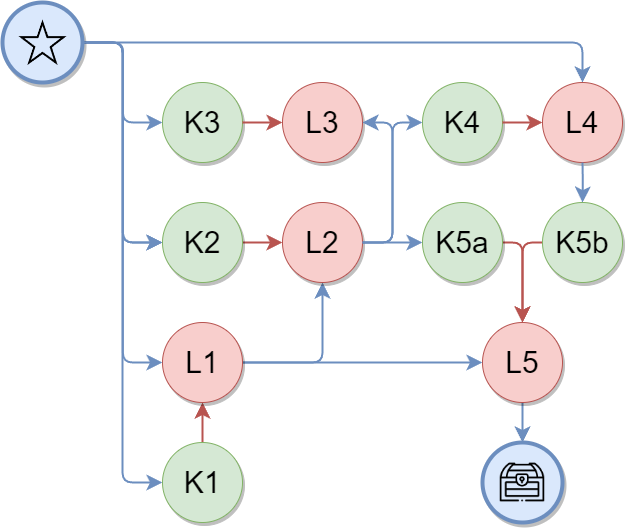

The diagram above was exported from draw.io. Its source (the exported page's mxGraphModel, read from the mxfile embedded in the PNG):
<mxGraphModel dx="1728" dy="977" grid="1" gridSize="10" guides="1" tooltips="1" connect="1" arrows="1" fold="1" page="1" pageScale="1.5" pageWidth="1169" pageHeight="826" background="none" math="0" shadow="0">
  <root>
    <mxCell id="0" style=";html=1;" />
    <mxCell id="1" style=";html=1;" parent="0" />
    <mxCell id="f0bcc99304e6f5a-9" style="edgeStyle=elbowEdgeStyle;html=1;startSize=10;endArrow=classic;endFill=1;endSize=10;strokeColor=#6c8ebf;strokeWidth=2;fontSize=12;fillColor=#dae8fc;" parent="1" source="f0bcc99304e6f5a-1" target="f0bcc99304e6f5a-2" edge="1">
      <mxGeometry relative="1" as="geometry">
        <mxPoint x="130" y="389" as="sourcePoint" />
        <mxPoint x="440" y="449" as="targetPoint" />
        <Array as="points">
          <mxPoint x="400" y="520" />
        </Array>
      </mxGeometry>
    </mxCell>
    <mxCell id="f0bcc99304e6f5a-16" style="edgeStyle=elbowEdgeStyle;html=1;startSize=10;endFill=1;endSize=10;strokeWidth=2;fontSize=12;fillColor=#dae8fc;strokeColor=#6c8ebf;" parent="1" source="f0bcc99304e6f5a-1" target="f0bcc99304e6f5a-3" edge="1">
      <mxGeometry relative="1" as="geometry">
        <mxPoint x="130" y="389" as="sourcePoint" />
        <mxPoint x="680" y="79" as="targetPoint" />
        <Array as="points">
          <mxPoint x="860" y="280" />
        </Array>
      </mxGeometry>
    </mxCell>
    <mxCell id="f0bcc99304e6f5a-10" style="edgeStyle=none;curved=1;html=1;startSize=10;endFill=1;endSize=10;strokeWidth=2;fontSize=12;fillColor=#f8cecc;strokeColor=#b85450;" parent="1" source="f0bcc99304e6f5a-2" target="f0bcc99304e6f5a-6" edge="1">
      <mxGeometry relative="1" as="geometry" />
    </mxCell>
    <mxCell id="f0bcc99304e6f5a-11" style="edgeStyle=elbowEdgeStyle;html=1;startSize=10;endFill=1;endSize=10;strokeWidth=2;fontSize=12;fillColor=#dae8fc;strokeColor=#6c8ebf;" parent="1" source="f0bcc99304e6f5a-6" target="f0bcc99304e6f5a-5" edge="1">
      <mxGeometry relative="1" as="geometry">
        <Array as="points">
          <mxPoint x="600" y="600" />
        </Array>
      </mxGeometry>
    </mxCell>
    <mxCell id="f0bcc99304e6f5a-2" value="K1" style="ellipse;whiteSpace=wrap;html=1;rounded=0;shadow=1;strokeColor=#82b366;strokeWidth=1;fontSize=30;align=center;fillColor=#d5e8d4;" parent="1" vertex="1">
      <mxGeometry x="440" y="680" width="80" height="80" as="geometry" />
    </mxCell>
    <mxCell id="f0bcc99304e6f5a-3" value="L4" style="ellipse;whiteSpace=wrap;html=1;rounded=0;shadow=1;strokeColor=#b85450;strokeWidth=1;fontSize=30;align=center;fillColor=#f8cecc;" parent="1" vertex="1">
      <mxGeometry x="820" y="320" width="80" height="80" as="geometry" />
    </mxCell>
    <mxCell id="f0bcc99304e6f5a-15" style="edgeStyle=elbowEdgeStyle;html=1;startSize=10;endFill=1;endSize=10;strokeWidth=2;fontSize=12;fillColor=#dae8fc;strokeColor=#6c8ebf;elbow=vertical;" parent="1" source="f0bcc99304e6f5a-4" target="f0bcc99304e6f5a-8" edge="1">
      <mxGeometry relative="1" as="geometry">
        <Array as="points">
          <mxPoint x="800" y="660" />
        </Array>
      </mxGeometry>
    </mxCell>
    <mxCell id="f0bcc99304e6f5a-4" value="L5" style="ellipse;whiteSpace=wrap;html=1;rounded=0;shadow=1;strokeColor=#b85450;strokeWidth=1;fontSize=30;align=center;fillColor=#f8cecc;" parent="1" vertex="1">
      <mxGeometry x="760" y="560" width="80" height="80" as="geometry" />
    </mxCell>
    <mxCell id="f0bcc99304e6f5a-12" style="edgeStyle=elbowEdgeStyle;html=1;startSize=10;endFill=1;endSize=10;strokeWidth=2;fontSize=12;fillColor=#dae8fc;strokeColor=#6c8ebf;" parent="1" source="f0bcc99304e6f5a-5" target="f0bcc99304e6f5a-7" edge="1">
      <mxGeometry relative="1" as="geometry">
        <Array as="points">
          <mxPoint x="690" y="480" />
        </Array>
      </mxGeometry>
    </mxCell>
    <mxCell id="f0bcc99304e6f5a-5" value="L2" style="ellipse;whiteSpace=wrap;html=1;rounded=0;shadow=1;strokeColor=#b85450;strokeWidth=1;fontSize=30;align=center;fillColor=#f8cecc;" parent="1" vertex="1">
      <mxGeometry x="560" y="440" width="80" height="80" as="geometry" />
    </mxCell>
    <mxCell id="f0bcc99304e6f5a-14" style="edgeStyle=elbowEdgeStyle;html=1;startSize=10;endFill=1;endSize=10;strokeWidth=2;fontSize=12;fillColor=#dae8fc;strokeColor=#6c8ebf;" parent="1" source="f0bcc99304e6f5a-6" target="f0bcc99304e6f5a-4" edge="1">
      <mxGeometry relative="1" as="geometry">
        <Array as="points">
          <mxPoint x="640" y="600" />
        </Array>
      </mxGeometry>
    </mxCell>
    <mxCell id="f0bcc99304e6f5a-6" value="L1" style="ellipse;whiteSpace=wrap;html=1;rounded=0;shadow=1;strokeColor=#b85450;strokeWidth=1;fontSize=30;align=center;fillColor=#f8cecc;" parent="1" vertex="1">
      <mxGeometry x="440" y="560" width="80" height="80" as="geometry" />
    </mxCell>
    <mxCell id="f0bcc99304e6f5a-13" style="edgeStyle=elbowEdgeStyle;html=1;startSize=10;endFill=1;endSize=10;strokeWidth=2;fontSize=12;fillColor=#f8cecc;strokeColor=#b85450;" parent="1" source="f0bcc99304e6f5a-7" target="f0bcc99304e6f5a-4" edge="1">
      <mxGeometry relative="1" as="geometry">
        <Array as="points">
          <mxPoint x="800" y="480" />
        </Array>
      </mxGeometry>
    </mxCell>
    <mxCell id="f0bcc99304e6f5a-7" value="K5a" style="ellipse;whiteSpace=wrap;html=1;rounded=0;shadow=1;strokeColor=#82b366;strokeWidth=1;fontSize=30;align=center;fillColor=#d5e8d4;" parent="1" vertex="1">
      <mxGeometry x="700" y="440" width="80" height="80" as="geometry" />
    </mxCell>
    <mxCell id="ld_qechKvdV4M9Mnhfdz-6" style="edgeStyle=elbowEdgeStyle;html=1;startSize=10;endArrow=classic;endFill=1;endSize=10;strokeColor=#6c8ebf;strokeWidth=2;fontSize=12;fillColor=#dae8fc;" edge="1" parent="1" source="f0bcc99304e6f5a-1" target="f0bcc99304e6f5a-6">
      <mxGeometry relative="1" as="geometry">
        <mxPoint x="130" y="389" as="sourcePoint" />
        <mxPoint x="440" y="559" as="targetPoint" />
      </mxGeometry>
    </mxCell>
    <mxCell id="ld_qechKvdV4M9Mnhfdz-11" style="edgeStyle=elbowEdgeStyle;html=1;startSize=10;endArrow=classic;endFill=1;endSize=10;strokeColor=#6c8ebf;strokeWidth=2;fontSize=12;fillColor=#dae8fc;" edge="1" parent="1" source="f0bcc99304e6f5a-1" target="ld_qechKvdV4M9Mnhfdz-10">
      <mxGeometry relative="1" as="geometry">
        <mxPoint x="130" y="389" as="sourcePoint" />
        <mxPoint x="440" y="339" as="targetPoint" />
      </mxGeometry>
    </mxCell>
    <mxCell id="ld_qechKvdV4M9Mnhfdz-12" style="edgeStyle=elbowEdgeStyle;html=1;startSize=10;endFill=1;endSize=10;strokeWidth=2;fontSize=12;fillColor=#f8cecc;strokeColor=#b85450;" edge="1" parent="1" source="ld_qechKvdV4M9Mnhfdz-10" target="f0bcc99304e6f5a-5">
      <mxGeometry relative="1" as="geometry">
        <mxPoint x="512" y="677" as="sourcePoint" />
        <mxPoint x="708" y="383" as="targetPoint" />
        <Array as="points">
          <mxPoint x="530" y="480" />
        </Array>
      </mxGeometry>
    </mxCell>
    <mxCell id="ld_qechKvdV4M9Mnhfdz-13" value="" style="group" vertex="1" connectable="0" parent="1">
      <mxGeometry x="760" y="680" width="80" height="80" as="geometry" />
    </mxCell>
    <mxCell id="f0bcc99304e6f5a-8" value="" style="ellipse;whiteSpace=wrap;html=1;rounded=0;shadow=1;strokeColor=#6c8ebf;strokeWidth=4;fontSize=30;align=center;fillColor=#dae8fc;" parent="ld_qechKvdV4M9Mnhfdz-13" vertex="1">
      <mxGeometry width="80" height="80" as="geometry" />
    </mxCell>
    <mxCell id="ld_qechKvdV4M9Mnhfdz-5" value="" style="shape=image;verticalLabelPosition=bottom;labelBackgroundColor=default;verticalAlign=top;aspect=fixed;imageAspect=0;image=https://cdn-icons-png.flaticon.com/128/2828/2828368.png;imageBackground=#DAE8FC;fillStyle=auto;" vertex="1" parent="ld_qechKvdV4M9Mnhfdz-13">
      <mxGeometry x="17.75" y="17.75" width="44.5" height="44.5" as="geometry" />
    </mxCell>
    <mxCell id="ld_qechKvdV4M9Mnhfdz-14" value="K4" style="ellipse;whiteSpace=wrap;html=1;rounded=0;shadow=1;strokeColor=#82b366;strokeWidth=1;fontSize=30;align=center;fillColor=#d5e8d4;" vertex="1" parent="1">
      <mxGeometry x="700" y="320" width="80" height="80" as="geometry" />
    </mxCell>
    <mxCell id="ld_qechKvdV4M9Mnhfdz-15" style="edgeStyle=elbowEdgeStyle;html=1;startSize=10;endFill=1;endSize=10;strokeWidth=2;fontSize=12;fillColor=#dae8fc;strokeColor=#6c8ebf;" edge="1" parent="1" source="f0bcc99304e6f5a-5" target="ld_qechKvdV4M9Mnhfdz-14">
      <mxGeometry relative="1" as="geometry">
        <mxPoint x="730" y="580" as="sourcePoint" />
        <mxPoint x="730" y="680" as="targetPoint" />
        <Array as="points">
          <mxPoint x="670" y="420" />
        </Array>
      </mxGeometry>
    </mxCell>
    <mxCell id="ld_qechKvdV4M9Mnhfdz-16" style="edgeStyle=elbowEdgeStyle;html=1;startSize=10;endFill=1;endSize=10;strokeWidth=2;fontSize=12;fillColor=#f8cecc;strokeColor=#b85450;" edge="1" parent="1" source="ld_qechKvdV4M9Mnhfdz-14" target="f0bcc99304e6f5a-3">
      <mxGeometry relative="1" as="geometry">
        <mxPoint x="730" y="500" as="sourcePoint" />
        <mxPoint x="730" y="450" as="targetPoint" />
      </mxGeometry>
    </mxCell>
    <mxCell id="ld_qechKvdV4M9Mnhfdz-18" style="edgeStyle=elbowEdgeStyle;html=1;startSize=10;endFill=1;endSize=10;strokeWidth=2;fontSize=12;fillColor=#dae8fc;strokeColor=#6c8ebf;" edge="1" parent="1" target="ld_qechKvdV4M9Mnhfdz-20" source="f0bcc99304e6f5a-3">
      <mxGeometry relative="1" as="geometry">
        <mxPoint x="769.9969054185315" y="260.00296760226786" as="sourcePoint" />
        <Array as="points" />
      </mxGeometry>
    </mxCell>
    <mxCell id="ld_qechKvdV4M9Mnhfdz-19" style="edgeStyle=elbowEdgeStyle;html=1;startSize=10;endFill=1;endSize=10;strokeWidth=2;fontSize=12;fillColor=#f8cecc;strokeColor=#b85450;" edge="1" parent="1" source="ld_qechKvdV4M9Mnhfdz-20" target="f0bcc99304e6f5a-4">
      <mxGeometry relative="1" as="geometry">
        <mxPoint x="935.5458207142362" y="588.4149380517057" as="targetPoint" />
        <Array as="points">
          <mxPoint x="800" y="480" />
        </Array>
      </mxGeometry>
    </mxCell>
    <mxCell id="ld_qechKvdV4M9Mnhfdz-20" value="K5b" style="ellipse;whiteSpace=wrap;html=1;rounded=0;shadow=1;strokeColor=#82b366;strokeWidth=1;fontSize=30;align=center;fillColor=#d5e8d4;" vertex="1" parent="1">
      <mxGeometry x="820" y="440" width="80" height="80" as="geometry" />
    </mxCell>
    <mxCell id="ld_qechKvdV4M9Mnhfdz-21" value="K3" style="ellipse;whiteSpace=wrap;html=1;rounded=0;shadow=1;strokeColor=#82b366;strokeWidth=1;fontSize=30;align=center;fillColor=#d5e8d4;" vertex="1" parent="1">
      <mxGeometry x="440" y="320" width="80" height="80" as="geometry" />
    </mxCell>
    <mxCell id="ld_qechKvdV4M9Mnhfdz-23" style="edgeStyle=elbowEdgeStyle;html=1;startSize=10;endArrow=classic;endFill=1;endSize=10;strokeColor=#6c8ebf;strokeWidth=2;fontSize=12;fillColor=#dae8fc;" edge="1" parent="1" source="f0bcc99304e6f5a-1" target="ld_qechKvdV4M9Mnhfdz-21">
      <mxGeometry relative="1" as="geometry">
        <mxPoint x="130" y="389" as="sourcePoint" />
        <mxPoint x="440" y="658" as="targetPoint" />
      </mxGeometry>
    </mxCell>
    <mxCell id="ld_qechKvdV4M9Mnhfdz-7" value="" style="group" vertex="1" connectable="0" parent="1">
      <mxGeometry x="280" y="240" width="80" height="80" as="geometry" />
    </mxCell>
    <mxCell id="f0bcc99304e6f5a-1" value="" style="ellipse;whiteSpace=wrap;html=1;rounded=0;shadow=1;strokeColor=#6c8ebf;strokeWidth=4;fontSize=30;align=center;fillColor=#dae8fc;" parent="ld_qechKvdV4M9Mnhfdz-7" vertex="1">
      <mxGeometry width="80" height="80" as="geometry" />
    </mxCell>
    <mxCell id="ld_qechKvdV4M9Mnhfdz-1" value="" style="verticalLabelPosition=bottom;verticalAlign=top;html=1;shape=mxgraph.basic.star;strokeWidth=2;fillColor=#DAE8FC;" vertex="1" parent="ld_qechKvdV4M9Mnhfdz-7">
      <mxGeometry x="18.94999999999999" y="20" width="42.11" height="40" as="geometry" />
    </mxCell>
    <mxCell id="ld_qechKvdV4M9Mnhfdz-24" value="L3" style="ellipse;whiteSpace=wrap;html=1;rounded=0;shadow=1;strokeColor=#b85450;strokeWidth=1;fontSize=30;align=center;fillColor=#f8cecc;" vertex="1" parent="1">
      <mxGeometry x="560" y="320" width="80" height="80" as="geometry" />
    </mxCell>
    <mxCell id="ld_qechKvdV4M9Mnhfdz-25" style="edgeStyle=none;curved=1;html=1;startSize=10;endFill=1;endSize=10;strokeWidth=2;fontSize=12;fillColor=#f8cecc;strokeColor=#b85450;" edge="1" parent="1" source="ld_qechKvdV4M9Mnhfdz-21" target="ld_qechKvdV4M9Mnhfdz-24">
      <mxGeometry relative="1" as="geometry">
        <mxPoint x="521" y="375" as="sourcePoint" />
        <mxPoint x="699" y="515" as="targetPoint" />
      </mxGeometry>
    </mxCell>
    <mxCell id="ld_qechKvdV4M9Mnhfdz-26" value="" style="edgeStyle=elbowEdgeStyle;html=1;startSize=10;endArrow=classic;endFill=1;endSize=10;strokeColor=#6c8ebf;strokeWidth=2;fontSize=12;fillColor=#dae8fc;" edge="1" parent="1" source="f0bcc99304e6f5a-1" target="ld_qechKvdV4M9Mnhfdz-10">
      <mxGeometry relative="1" as="geometry">
        <mxPoint x="360" y="310" as="sourcePoint" />
        <mxPoint x="480" y="880" as="targetPoint" />
      </mxGeometry>
    </mxCell>
    <mxCell id="ld_qechKvdV4M9Mnhfdz-10" value="K2" style="ellipse;whiteSpace=wrap;html=1;rounded=0;shadow=1;strokeColor=#82b366;strokeWidth=1;fontSize=30;align=center;fillColor=#d5e8d4;" vertex="1" parent="1">
      <mxGeometry x="440" y="440" width="80" height="80" as="geometry" />
    </mxCell>
    <mxCell id="ld_qechKvdV4M9Mnhfdz-30" style="edgeStyle=elbowEdgeStyle;html=1;startSize=10;endFill=1;endSize=10;strokeWidth=2;fontSize=12;fillColor=#dae8fc;strokeColor=#6c8ebf;" edge="1" parent="1" source="f0bcc99304e6f5a-5" target="ld_qechKvdV4M9Mnhfdz-24">
      <mxGeometry relative="1" as="geometry">
        <mxPoint x="650" y="490" as="sourcePoint" />
        <mxPoint x="710" y="370" as="targetPoint" />
        <Array as="points">
          <mxPoint x="670" y="420" />
        </Array>
      </mxGeometry>
    </mxCell>
  </root>
</mxGraphModel>